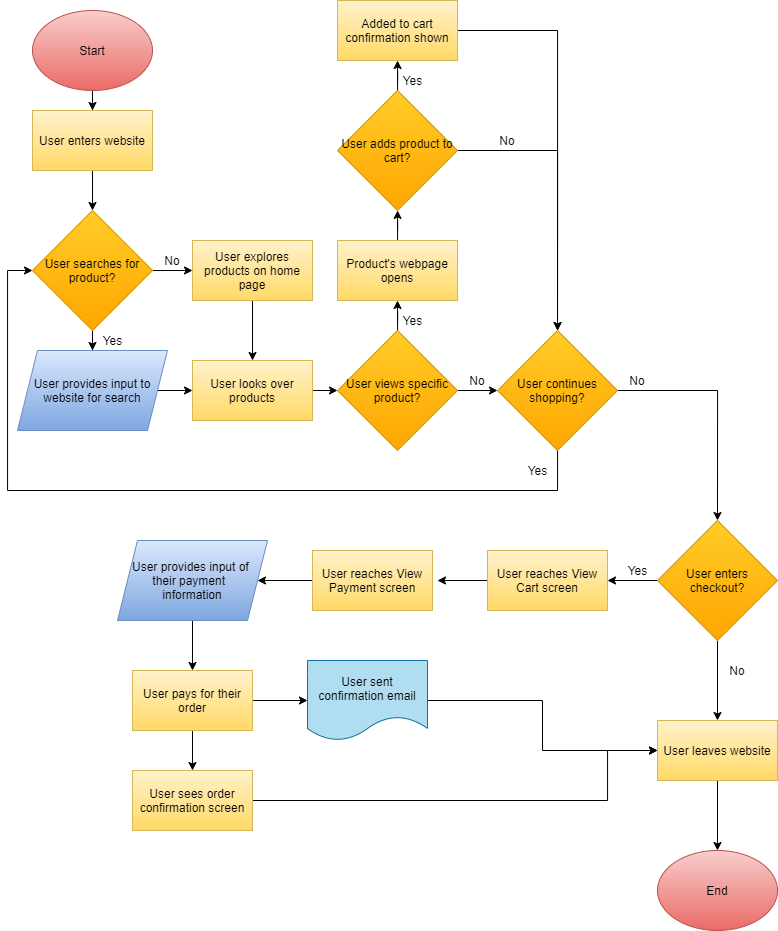

The diagram above was exported from draw.io. Its source (the exported page's mxGraphModel, read from the mxfile embedded in the PNG):
<mxGraphModel dx="1247" dy="374" grid="1" gridSize="10" guides="1" tooltips="1" connect="1" arrows="1" fold="1" page="1" pageScale="1" pageWidth="850" pageHeight="1100" background="#FFFFFF" math="0" shadow="0">
  <root>
    <mxCell id="0" />
    <mxCell id="1" parent="0" />
    <mxCell id="16" style="edgeStyle=orthogonalEdgeStyle;rounded=0;orthogonalLoop=1;jettySize=auto;html=1;" edge="1" parent="1" source="13" target="15">
      <mxGeometry relative="1" as="geometry" />
    </mxCell>
    <mxCell id="13" value="&lt;font color=&quot;#000000&quot;&gt;Start&lt;/font&gt;" style="ellipse;whiteSpace=wrap;html=1;fillColor=#f8cecc;strokeColor=#b85450;gradientColor=#ea6b66;" vertex="1" parent="1">
      <mxGeometry x="45" y="40" width="120" height="80" as="geometry" />
    </mxCell>
    <mxCell id="22" style="edgeStyle=orthogonalEdgeStyle;rounded=0;orthogonalLoop=1;jettySize=auto;html=1;entryX=0.5;entryY=0;entryDx=0;entryDy=0;" edge="1" parent="1" source="15" target="17">
      <mxGeometry relative="1" as="geometry" />
    </mxCell>
    <mxCell id="15" value="&lt;font color=&quot;#000000&quot;&gt;User enters website&lt;/font&gt;" style="rounded=0;whiteSpace=wrap;html=1;gradientColor=#ffd966;fillColor=#fff2cc;strokeColor=#d6b656;" vertex="1" parent="1">
      <mxGeometry x="45" y="140" width="120" height="60" as="geometry" />
    </mxCell>
    <mxCell id="20" value="" style="edgeStyle=orthogonalEdgeStyle;rounded=0;orthogonalLoop=1;jettySize=auto;html=1;" edge="1" parent="1" source="17" target="19">
      <mxGeometry relative="1" as="geometry" />
    </mxCell>
    <mxCell id="24" style="edgeStyle=orthogonalEdgeStyle;rounded=0;orthogonalLoop=1;jettySize=auto;html=1;entryX=0;entryY=0.5;entryDx=0;entryDy=0;" edge="1" parent="1" source="17" target="23">
      <mxGeometry relative="1" as="geometry" />
    </mxCell>
    <mxCell id="17" value="&lt;font color=&quot;#000000&quot;&gt;User searches for product?&lt;/font&gt;" style="rhombus;whiteSpace=wrap;html=1;gradientColor=#ffa500;fillColor=#ffcd28;strokeColor=#d79b00;" vertex="1" parent="1">
      <mxGeometry x="45" y="240" width="120" height="120" as="geometry" />
    </mxCell>
    <mxCell id="27" style="edgeStyle=orthogonalEdgeStyle;rounded=0;orthogonalLoop=1;jettySize=auto;html=1;" edge="1" parent="1" source="19" target="26">
      <mxGeometry relative="1" as="geometry" />
    </mxCell>
    <mxCell id="19" value="&lt;font color=&quot;#000000&quot;&gt;User provides input to website for search&lt;/font&gt;" style="shape=parallelogram;perimeter=parallelogramPerimeter;whiteSpace=wrap;html=1;fixedSize=1;gradientColor=#7ea6e0;fillColor=#dae8fc;strokeColor=#6c8ebf;" vertex="1" parent="1">
      <mxGeometry x="30" y="380" width="150" height="80" as="geometry" />
    </mxCell>
    <mxCell id="21" value="Yes" style="text;html=1;resizable=0;autosize=1;align=center;verticalAlign=middle;points=[];fillColor=none;strokeColor=none;rounded=0;" vertex="1" parent="1">
      <mxGeometry x="105" y="360" width="40" height="20" as="geometry" />
    </mxCell>
    <mxCell id="28" style="edgeStyle=orthogonalEdgeStyle;rounded=0;orthogonalLoop=1;jettySize=auto;html=1;entryX=0.5;entryY=0;entryDx=0;entryDy=0;" edge="1" parent="1" source="23" target="26">
      <mxGeometry relative="1" as="geometry" />
    </mxCell>
    <mxCell id="23" value="&lt;font color=&quot;#000000&quot;&gt;User explores products on home page&lt;/font&gt;" style="rounded=0;whiteSpace=wrap;html=1;gradientColor=#ffd966;fillColor=#fff2cc;strokeColor=#d6b656;" vertex="1" parent="1">
      <mxGeometry x="205" y="270" width="120" height="60" as="geometry" />
    </mxCell>
    <mxCell id="25" value="No" style="text;html=1;strokeColor=none;fillColor=none;align=center;verticalAlign=middle;whiteSpace=wrap;rounded=0;" vertex="1" parent="1">
      <mxGeometry x="165" y="280" width="40" height="20" as="geometry" />
    </mxCell>
    <mxCell id="30" style="edgeStyle=orthogonalEdgeStyle;rounded=0;orthogonalLoop=1;jettySize=auto;html=1;" edge="1" parent="1" source="26" target="29">
      <mxGeometry relative="1" as="geometry" />
    </mxCell>
    <mxCell id="26" value="&lt;font color=&quot;#000000&quot;&gt;User looks over products&lt;/font&gt;" style="rounded=0;whiteSpace=wrap;html=1;gradientColor=#ffd966;fillColor=#fff2cc;strokeColor=#d6b656;" vertex="1" parent="1">
      <mxGeometry x="205" y="390" width="120" height="60" as="geometry" />
    </mxCell>
    <mxCell id="32" style="edgeStyle=orthogonalEdgeStyle;rounded=0;orthogonalLoop=1;jettySize=auto;html=1;entryX=0;entryY=0.5;entryDx=0;entryDy=0;" edge="1" parent="1" source="29" target="31">
      <mxGeometry relative="1" as="geometry" />
    </mxCell>
    <mxCell id="36" style="edgeStyle=orthogonalEdgeStyle;rounded=0;orthogonalLoop=1;jettySize=auto;html=1;" edge="1" parent="1" source="29">
      <mxGeometry relative="1" as="geometry">
        <mxPoint x="410.0000000000002" y="330" as="targetPoint" />
      </mxGeometry>
    </mxCell>
    <mxCell id="29" value="&lt;font color=&quot;#000000&quot;&gt;User views specific product?&lt;/font&gt;" style="rhombus;whiteSpace=wrap;html=1;gradientColor=#ffa500;fillColor=#ffcd28;strokeColor=#d79b00;" vertex="1" parent="1">
      <mxGeometry x="350" y="360" width="120" height="120" as="geometry" />
    </mxCell>
    <mxCell id="48" style="edgeStyle=orthogonalEdgeStyle;rounded=0;orthogonalLoop=1;jettySize=auto;html=1;entryX=0;entryY=0.5;entryDx=0;entryDy=0;" edge="1" parent="1" source="31" target="17">
      <mxGeometry relative="1" as="geometry">
        <mxPoint x="40" y="321.33336385091144" as="targetPoint" />
        <Array as="points">
          <mxPoint x="570" y="520" />
          <mxPoint x="20" y="520" />
          <mxPoint x="20" y="300" />
        </Array>
      </mxGeometry>
    </mxCell>
    <mxCell id="51" style="edgeStyle=orthogonalEdgeStyle;rounded=0;orthogonalLoop=1;jettySize=auto;html=1;entryX=0.5;entryY=0;entryDx=0;entryDy=0;" edge="1" parent="1" source="31" target="50">
      <mxGeometry relative="1" as="geometry">
        <Array as="points">
          <mxPoint x="730" y="420" />
        </Array>
      </mxGeometry>
    </mxCell>
    <mxCell id="31" value="&lt;font color=&quot;#000000&quot;&gt;User continues shopping?&lt;/font&gt;" style="rhombus;whiteSpace=wrap;html=1;gradientColor=#ffa500;fillColor=#ffcd28;strokeColor=#d79b00;" vertex="1" parent="1">
      <mxGeometry x="510" y="360" width="120" height="120" as="geometry" />
    </mxCell>
    <mxCell id="33" value="No" style="text;html=1;strokeColor=none;fillColor=none;align=center;verticalAlign=middle;whiteSpace=wrap;rounded=0;" vertex="1" parent="1">
      <mxGeometry x="470" y="400" width="40" height="20" as="geometry" />
    </mxCell>
    <mxCell id="35" style="edgeStyle=orthogonalEdgeStyle;rounded=0;orthogonalLoop=1;jettySize=auto;html=1;exitX=0.5;exitY=1;exitDx=0;exitDy=0;" edge="1" parent="1">
      <mxGeometry relative="1" as="geometry">
        <mxPoint x="410.0000000000002" y="330" as="sourcePoint" />
        <mxPoint x="410.0000000000002" y="330" as="targetPoint" />
      </mxGeometry>
    </mxCell>
    <mxCell id="37" value="Yes" style="text;html=1;resizable=0;autosize=1;align=center;verticalAlign=middle;points=[];fillColor=none;strokeColor=none;rounded=0;" vertex="1" parent="1">
      <mxGeometry x="405" y="340" width="40" height="20" as="geometry" />
    </mxCell>
    <mxCell id="40" style="edgeStyle=orthogonalEdgeStyle;rounded=0;orthogonalLoop=1;jettySize=auto;html=1;" edge="1" parent="1" source="38" target="39">
      <mxGeometry relative="1" as="geometry" />
    </mxCell>
    <mxCell id="38" value="&lt;font color=&quot;#000000&quot;&gt;Product's webpage opens&lt;/font&gt;" style="rounded=0;whiteSpace=wrap;html=1;gradientColor=#ffd966;fillColor=#fff2cc;strokeColor=#d6b656;" vertex="1" parent="1">
      <mxGeometry x="350" y="270" width="120" height="60" as="geometry" />
    </mxCell>
    <mxCell id="42" style="edgeStyle=orthogonalEdgeStyle;rounded=0;orthogonalLoop=1;jettySize=auto;html=1;" edge="1" parent="1" source="39" target="41">
      <mxGeometry relative="1" as="geometry" />
    </mxCell>
    <mxCell id="44" style="edgeStyle=orthogonalEdgeStyle;rounded=0;orthogonalLoop=1;jettySize=auto;html=1;entryX=0.5;entryY=0;entryDx=0;entryDy=0;" edge="1" parent="1" source="39" target="31">
      <mxGeometry relative="1" as="geometry" />
    </mxCell>
    <mxCell id="39" value="&lt;font color=&quot;#000000&quot;&gt;User adds product to cart?&lt;/font&gt;" style="rhombus;whiteSpace=wrap;html=1;gradientColor=#ffa500;fillColor=#ffcd28;strokeColor=#d79b00;" vertex="1" parent="1">
      <mxGeometry x="350" y="120" width="120" height="120" as="geometry" />
    </mxCell>
    <mxCell id="46" style="edgeStyle=orthogonalEdgeStyle;rounded=0;orthogonalLoop=1;jettySize=auto;html=1;" edge="1" parent="1" source="41" target="31">
      <mxGeometry relative="1" as="geometry" />
    </mxCell>
    <mxCell id="41" value="&lt;font color=&quot;#000000&quot;&gt;Added to cart confirmation shown&lt;/font&gt;" style="rounded=0;whiteSpace=wrap;html=1;gradientColor=#ffd966;fillColor=#fff2cc;strokeColor=#d6b656;" vertex="1" parent="1">
      <mxGeometry x="350" y="30" width="120" height="60" as="geometry" />
    </mxCell>
    <mxCell id="43" value="Yes" style="text;html=1;resizable=0;autosize=1;align=center;verticalAlign=middle;points=[];fillColor=none;strokeColor=none;rounded=0;" vertex="1" parent="1">
      <mxGeometry x="405" y="100" width="40" height="20" as="geometry" />
    </mxCell>
    <mxCell id="45" value="No" style="text;html=1;strokeColor=none;fillColor=none;align=center;verticalAlign=middle;whiteSpace=wrap;rounded=0;" vertex="1" parent="1">
      <mxGeometry x="500" y="160" width="40" height="20" as="geometry" />
    </mxCell>
    <mxCell id="49" value="Yes" style="text;html=1;resizable=0;autosize=1;align=center;verticalAlign=middle;points=[];fillColor=none;strokeColor=none;rounded=0;" vertex="1" parent="1">
      <mxGeometry x="530" y="490" width="40" height="20" as="geometry" />
    </mxCell>
    <mxCell id="55" style="edgeStyle=orthogonalEdgeStyle;rounded=0;orthogonalLoop=1;jettySize=auto;html=1;entryX=0.5;entryY=0;entryDx=0;entryDy=0;" edge="1" parent="1" source="50">
      <mxGeometry relative="1" as="geometry">
        <mxPoint x="730" y="750" as="targetPoint" />
      </mxGeometry>
    </mxCell>
    <mxCell id="61" style="edgeStyle=orthogonalEdgeStyle;rounded=0;orthogonalLoop=1;jettySize=auto;html=1;" edge="1" parent="1" source="50" target="60">
      <mxGeometry relative="1" as="geometry" />
    </mxCell>
    <mxCell id="50" value="&lt;font color=&quot;#000000&quot;&gt;User enters checkout?&lt;/font&gt;" style="rhombus;whiteSpace=wrap;html=1;gradientColor=#ffa500;fillColor=#ffcd28;strokeColor=#d79b00;" vertex="1" parent="1">
      <mxGeometry x="670" y="550" width="120" height="120" as="geometry" />
    </mxCell>
    <mxCell id="52" value="No" style="text;html=1;strokeColor=none;fillColor=none;align=center;verticalAlign=middle;whiteSpace=wrap;rounded=0;" vertex="1" parent="1">
      <mxGeometry x="630" y="400" width="40" height="20" as="geometry" />
    </mxCell>
    <mxCell id="56" value="No" style="text;html=1;strokeColor=none;fillColor=none;align=center;verticalAlign=middle;whiteSpace=wrap;rounded=0;" vertex="1" parent="1">
      <mxGeometry x="730" y="690" width="40" height="20" as="geometry" />
    </mxCell>
    <mxCell id="59" style="edgeStyle=orthogonalEdgeStyle;rounded=0;orthogonalLoop=1;jettySize=auto;html=1;entryX=0.5;entryY=0;entryDx=0;entryDy=0;" edge="1" parent="1" source="57" target="58">
      <mxGeometry relative="1" as="geometry" />
    </mxCell>
    <mxCell id="57" value="&lt;font color=&quot;#000000&quot;&gt;User leaves website&lt;/font&gt;" style="rounded=0;whiteSpace=wrap;html=1;gradientColor=#ffd966;fillColor=#fff2cc;strokeColor=#d6b656;" vertex="1" parent="1">
      <mxGeometry x="670" y="750" width="120" height="60" as="geometry" />
    </mxCell>
    <mxCell id="58" value="&lt;font color=&quot;#000000&quot;&gt;End&lt;/font&gt;" style="ellipse;whiteSpace=wrap;html=1;fillColor=#f8cecc;strokeColor=#b85450;gradientColor=#ea6b66;" vertex="1" parent="1">
      <mxGeometry x="670" y="880" width="120" height="80" as="geometry" />
    </mxCell>
    <mxCell id="65" style="edgeStyle=orthogonalEdgeStyle;rounded=0;orthogonalLoop=1;jettySize=auto;html=1;" edge="1" parent="1" source="60">
      <mxGeometry relative="1" as="geometry">
        <mxPoint x="450" y="610" as="targetPoint" />
      </mxGeometry>
    </mxCell>
    <mxCell id="60" value="&lt;font color=&quot;#000000&quot;&gt;User reaches View Cart screen&lt;/font&gt;" style="rounded=0;whiteSpace=wrap;html=1;gradientColor=#ffd966;fillColor=#fff2cc;strokeColor=#d6b656;" vertex="1" parent="1">
      <mxGeometry x="500" y="580" width="120" height="60" as="geometry" />
    </mxCell>
    <mxCell id="62" value="Yes" style="text;html=1;resizable=0;autosize=1;align=center;verticalAlign=middle;points=[];fillColor=none;strokeColor=none;rounded=0;" vertex="1" parent="1">
      <mxGeometry x="630" y="590" width="40" height="20" as="geometry" />
    </mxCell>
    <mxCell id="67" style="edgeStyle=orthogonalEdgeStyle;rounded=0;orthogonalLoop=1;jettySize=auto;html=1;entryX=1;entryY=0.5;entryDx=0;entryDy=0;" edge="1" parent="1" source="64" target="66">
      <mxGeometry relative="1" as="geometry" />
    </mxCell>
    <mxCell id="64" value="&lt;font color=&quot;#000000&quot;&gt;User reaches View Payment screen&lt;/font&gt;" style="rounded=0;whiteSpace=wrap;html=1;gradientColor=#ffd966;fillColor=#fff2cc;strokeColor=#d6b656;" vertex="1" parent="1">
      <mxGeometry x="325" y="580" width="120" height="60" as="geometry" />
    </mxCell>
    <mxCell id="69" style="edgeStyle=orthogonalEdgeStyle;rounded=0;orthogonalLoop=1;jettySize=auto;html=1;entryX=0.5;entryY=0;entryDx=0;entryDy=0;" edge="1" parent="1" source="66" target="68">
      <mxGeometry relative="1" as="geometry" />
    </mxCell>
    <mxCell id="66" value="&lt;font color=&quot;#000000&quot;&gt;User provides input of&amp;nbsp; &amp;nbsp;their payment&amp;nbsp; &amp;nbsp; information&lt;/font&gt;" style="shape=parallelogram;perimeter=parallelogramPerimeter;whiteSpace=wrap;html=1;fixedSize=1;gradientColor=#7ea6e0;fillColor=#dae8fc;strokeColor=#6c8ebf;" vertex="1" parent="1">
      <mxGeometry x="130" y="570" width="150" height="80" as="geometry" />
    </mxCell>
    <mxCell id="71" style="edgeStyle=orthogonalEdgeStyle;rounded=0;orthogonalLoop=1;jettySize=auto;html=1;" edge="1" parent="1" source="68" target="70">
      <mxGeometry relative="1" as="geometry" />
    </mxCell>
    <mxCell id="73" style="edgeStyle=orthogonalEdgeStyle;rounded=0;orthogonalLoop=1;jettySize=auto;html=1;entryX=0.5;entryY=0;entryDx=0;entryDy=0;" edge="1" parent="1" source="68" target="72">
      <mxGeometry relative="1" as="geometry" />
    </mxCell>
    <mxCell id="68" value="&lt;font color=&quot;#000000&quot;&gt;User pays for their order&lt;/font&gt;" style="rounded=0;whiteSpace=wrap;html=1;gradientColor=#ffd966;fillColor=#fff2cc;strokeColor=#d6b656;" vertex="1" parent="1">
      <mxGeometry x="145" y="700" width="120" height="60" as="geometry" />
    </mxCell>
    <mxCell id="74" style="edgeStyle=orthogonalEdgeStyle;rounded=0;orthogonalLoop=1;jettySize=auto;html=1;entryX=0;entryY=0.5;entryDx=0;entryDy=0;" edge="1" parent="1" source="70" target="57">
      <mxGeometry relative="1" as="geometry" />
    </mxCell>
    <mxCell id="70" value="&lt;font color=&quot;#000000&quot;&gt;User sent confirmation email&lt;/font&gt;" style="shape=document;whiteSpace=wrap;html=1;boundedLbl=1;fillColor=#b1ddf0;strokeColor=#10739e;" vertex="1" parent="1">
      <mxGeometry x="320" y="690" width="120" height="80" as="geometry" />
    </mxCell>
    <mxCell id="77" style="edgeStyle=orthogonalEdgeStyle;rounded=0;orthogonalLoop=1;jettySize=auto;html=1;" edge="1" parent="1" source="72">
      <mxGeometry relative="1" as="geometry">
        <mxPoint x="670" y="780" as="targetPoint" />
        <Array as="points">
          <mxPoint x="620" y="830" />
          <mxPoint x="620" y="780" />
        </Array>
      </mxGeometry>
    </mxCell>
    <mxCell id="72" value="&lt;font color=&quot;#000000&quot;&gt;User sees order confirmation screen&lt;/font&gt;" style="rounded=0;whiteSpace=wrap;html=1;gradientColor=#ffd966;fillColor=#fff2cc;strokeColor=#d6b656;" vertex="1" parent="1">
      <mxGeometry x="145" y="800" width="120" height="60" as="geometry" />
    </mxCell>
  </root>
</mxGraphModel>